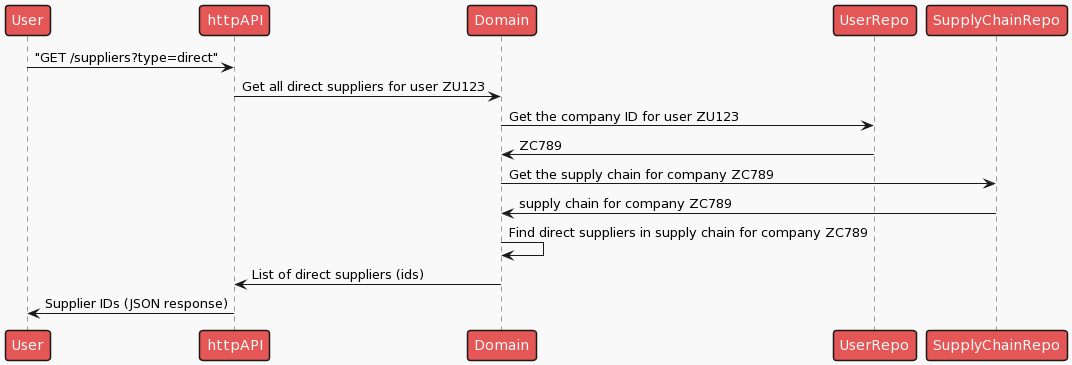

The diagram above was rendered by PlantUML. Its source (embedded in the PNG):
@startuml
!theme mars

User -> httpAPI : "GET /suppliers?type=direct"

httpAPI -> Domain : Get all direct suppliers for user ZU123

Domain -> UserRepo: Get the company ID for user ZU123

UserRepo -> Domain: ZC789

Domain -> SupplyChainRepo: Get the supply chain for company ZC789

SupplyChainRepo -> Domain: supply chain for company ZC789

Domain -> Domain: Find direct suppliers in supply chain for company ZC789

Domain -> httpAPI: List of direct suppliers (ids)

httpAPI -> User: Supplier IDs (JSON response)
@enduml